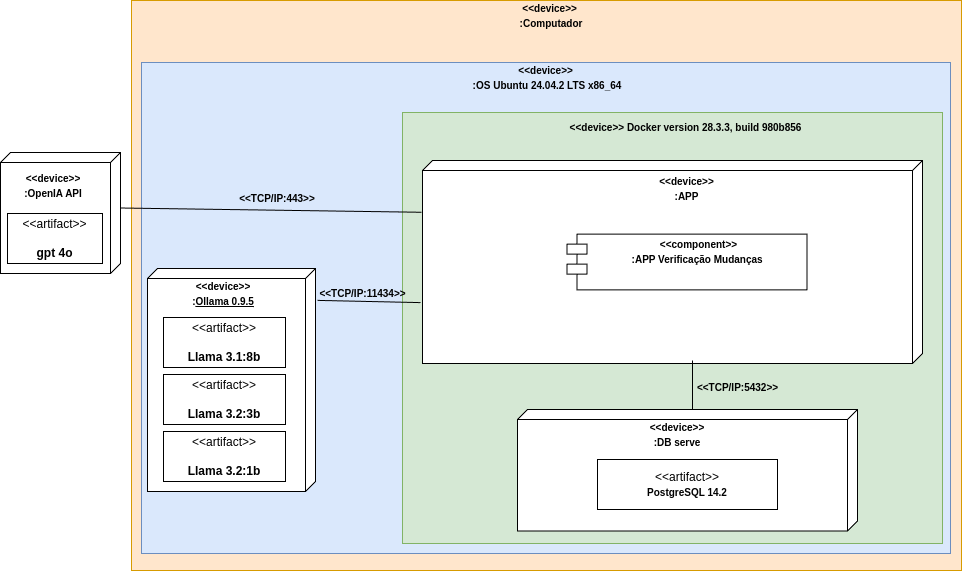

The diagram above was exported from draw.io. Its source (the exported page's mxGraphModel, read from the mxfile embedded in the PNG):
<mxGraphModel dx="1205" dy="1410" grid="1" gridSize="10" guides="1" tooltips="1" connect="1" arrows="1" fold="1" page="1" pageScale="1" pageWidth="1169" pageHeight="827" math="0" shadow="0">
  <root>
    <mxCell id="0" />
    <mxCell id="1" parent="0" />
    <mxCell id="64" value="" style="rounded=0;whiteSpace=wrap;html=1;fillColor=#ffe6cc;strokeColor=#d79b00;" parent="1" vertex="1">
      <mxGeometry x="320" y="-773" width="830" height="570" as="geometry" />
    </mxCell>
    <mxCell id="59" value="" style="rounded=0;whiteSpace=wrap;html=1;fillColor=#dae8fc;strokeColor=#6c8ebf;" parent="1" vertex="1">
      <mxGeometry x="330" y="-711" width="809" height="491" as="geometry" />
    </mxCell>
    <mxCell id="62" value="" style="rounded=0;whiteSpace=wrap;html=1;fillColor=#d5e8d4;strokeColor=#82b366;" parent="1" vertex="1">
      <mxGeometry x="591" y="-661" width="540" height="431" as="geometry" />
    </mxCell>
    <mxCell id="58" value="" style="verticalAlign=top;align=left;spacingTop=8;spacingLeft=2;spacingRight=12;shape=cube;size=10;direction=south;fontStyle=4;html=1;whiteSpace=wrap;" parent="1" vertex="1">
      <mxGeometry x="611" y="-613" width="500" height="203" as="geometry" />
    </mxCell>
    <mxCell id="60" value="&lt;b&gt;&lt;font style=&quot;font-size: 10px;&quot;&gt;&amp;lt;&amp;lt;device&amp;gt;&amp;gt;&amp;nbsp;&lt;/font&gt;&lt;/b&gt;&lt;div&gt;&lt;b&gt;&lt;font style=&quot;font-size: 10px;&quot;&gt;:OS Ubuntu 24.04.2 LTS x86_64&lt;/font&gt;&lt;/b&gt;&lt;/div&gt;" style="text;html=1;align=center;verticalAlign=middle;whiteSpace=wrap;rounded=0;" parent="1" vertex="1">
      <mxGeometry x="626" y="-711" width="220" height="30" as="geometry" />
    </mxCell>
    <mxCell id="63" value="&lt;b&gt;&lt;font style=&quot;font-size: 10px;&quot;&gt;&amp;lt;&amp;lt;device&amp;gt;&amp;gt;&amp;nbsp;&lt;/font&gt;&lt;/b&gt;&lt;span style=&quot;font-size: 10px;&quot;&gt;&lt;b&gt;Docker version 28.3.3, build 980b856&lt;/b&gt;&lt;/span&gt;" style="text;html=1;align=center;verticalAlign=middle;whiteSpace=wrap;rounded=0;" parent="1" vertex="1">
      <mxGeometry x="746" y="-661" width="257" height="30" as="geometry" />
    </mxCell>
    <mxCell id="65" value="&lt;b&gt;&lt;font style=&quot;font-size: 10px;&quot;&gt;&amp;lt;&amp;lt;device&amp;gt;&amp;gt;&amp;nbsp;&lt;/font&gt;&lt;/b&gt;&lt;div&gt;&lt;b&gt;&lt;font style=&quot;font-size: 10px;&quot;&gt;:Computador&lt;/font&gt;&lt;/b&gt;&lt;/div&gt;" style="text;html=1;align=center;verticalAlign=middle;whiteSpace=wrap;rounded=0;" parent="1" vertex="1">
      <mxGeometry x="630" y="-773" width="220" height="30" as="geometry" />
    </mxCell>
    <mxCell id="67" value="" style="verticalAlign=top;align=left;spacingTop=8;spacingLeft=2;spacingRight=12;shape=cube;size=10;direction=south;fontStyle=4;html=1;whiteSpace=wrap;" parent="1" vertex="1">
      <mxGeometry x="336" y="-505" width="168" height="223" as="geometry" />
    </mxCell>
    <mxCell id="71" value="&amp;lt;&amp;lt;artifact&amp;gt;&amp;gt;&lt;br&gt;&lt;br&gt;&lt;b&gt;Llama 3.1:8b&lt;/b&gt;" style="html=1;align=center;verticalAlign=middle;dashed=0;whiteSpace=wrap;" parent="1" vertex="1">
      <mxGeometry x="352" y="-456" width="122" height="50" as="geometry" />
    </mxCell>
    <mxCell id="73" value="&amp;lt;&amp;lt;artifact&amp;gt;&amp;gt;&lt;br&gt;&lt;br&gt;&lt;b&gt;Llama 3.2:3b&lt;/b&gt;" style="html=1;align=center;verticalAlign=middle;dashed=0;whiteSpace=wrap;" parent="1" vertex="1">
      <mxGeometry x="352" y="-399" width="122" height="50" as="geometry" />
    </mxCell>
    <mxCell id="74" value="&amp;lt;&amp;lt;artifact&amp;gt;&amp;gt;&lt;br&gt;&lt;br&gt;&lt;b&gt;Llama 3.2:1b&lt;/b&gt;" style="html=1;align=center;verticalAlign=middle;dashed=0;whiteSpace=wrap;" parent="1" vertex="1">
      <mxGeometry x="352" y="-342" width="122" height="50" as="geometry" />
    </mxCell>
    <mxCell id="79" value="" style="group" vertex="1" connectable="0" parent="1">
      <mxGeometry x="706" y="-364" width="340" height="121.5" as="geometry" />
    </mxCell>
    <mxCell id="75" value="" style="verticalAlign=top;align=center;spacingTop=8;spacingLeft=2;spacingRight=12;shape=cube;size=10;direction=south;fontStyle=4;html=1;whiteSpace=wrap;" parent="79" vertex="1">
      <mxGeometry width="340" height="121.5" as="geometry" />
    </mxCell>
    <mxCell id="76" value="&amp;lt;&amp;lt;artifact&amp;gt;&amp;gt;&lt;br&gt;&lt;b&gt;&lt;font style=&quot;font-size: 10px;&quot;&gt;PostgreSQL 14.2&lt;/font&gt;&lt;/b&gt;" style="html=1;align=center;verticalAlign=middle;dashed=0;whiteSpace=wrap;" parent="79" vertex="1">
      <mxGeometry x="80" y="50" width="180" height="50" as="geometry" />
    </mxCell>
    <mxCell id="78" value="&lt;font style=&quot;font-size: 10px;&quot;&gt;&lt;b&gt;&amp;lt;&amp;lt;device&amp;gt;&amp;gt;&lt;/b&gt;&lt;/font&gt;&lt;div&gt;&lt;font style=&quot;font-size: 10px;&quot;&gt;&lt;b&gt;:DB serve&lt;/b&gt;&lt;/font&gt;&lt;/div&gt;" style="text;html=1;align=center;verticalAlign=middle;whiteSpace=wrap;rounded=0;" vertex="1" parent="79">
      <mxGeometry x="130" y="10" width="60" height="30" as="geometry" />
    </mxCell>
    <mxCell id="80" style="edgeStyle=none;html=1;exitX=0;exitY=0;exitDx=0;exitDy=165;exitPerimeter=0;entryX=0;entryY=0;entryDx=200;entryDy=230;entryPerimeter=0;endArrow=none;endFill=0;" edge="1" parent="1" source="75" target="58">
      <mxGeometry relative="1" as="geometry" />
    </mxCell>
    <mxCell id="81" value="&lt;font style=&quot;font-size: 10px;&quot;&gt;&lt;b&gt;&amp;lt;&amp;lt;TCP/IP:5432&amp;gt;&amp;gt;&lt;/b&gt;&lt;/font&gt;" style="text;html=1;align=center;verticalAlign=middle;whiteSpace=wrap;rounded=0;" vertex="1" parent="1">
      <mxGeometry x="876.5" y="-401" width="98.5" height="30" as="geometry" />
    </mxCell>
    <mxCell id="82" value="&lt;font style=&quot;font-size: 10px;&quot;&gt;&lt;b&gt;&amp;lt;&amp;lt;device&amp;gt;&amp;gt;&lt;/b&gt;&lt;/font&gt;&lt;div&gt;&lt;font style=&quot;font-size: 10px;&quot;&gt;&lt;b&gt;:APP&lt;/b&gt;&lt;/font&gt;&lt;/div&gt;" style="text;html=1;align=center;verticalAlign=middle;whiteSpace=wrap;rounded=0;" vertex="1" parent="1">
      <mxGeometry x="776" y="-600" width="199" height="30" as="geometry" />
    </mxCell>
    <mxCell id="83" value="" style="verticalAlign=top;align=left;spacingTop=8;spacingLeft=2;spacingRight=12;shape=cube;size=10;direction=south;fontStyle=4;html=1;whiteSpace=wrap;" vertex="1" parent="1">
      <mxGeometry x="189" y="-621" width="120" height="121" as="geometry" />
    </mxCell>
    <mxCell id="84" value="&amp;lt;&amp;lt;artifact&amp;gt;&amp;gt;&lt;br&gt;&lt;br&gt;&lt;b&gt;gpt 4o&lt;/b&gt;" style="html=1;align=center;verticalAlign=middle;dashed=0;whiteSpace=wrap;" vertex="1" parent="1">
      <mxGeometry x="196" y="-560" width="95" height="50" as="geometry" />
    </mxCell>
    <mxCell id="87" value="&lt;font style=&quot;font-size: 10px;&quot;&gt;&lt;b style=&quot;&quot;&gt;&amp;lt;&amp;lt;device&amp;gt;&amp;gt;&lt;/b&gt;&lt;/font&gt;&lt;div&gt;&lt;font style=&quot;font-size: 10px;&quot;&gt;&lt;b&gt;&lt;font style=&quot;&quot;&gt;:&lt;/font&gt;&lt;span style=&quot;color: rgb(0, 0, 0); text-align: left; text-decoration-line: underline; background-color: transparent;&quot;&gt;Ollama 0.9.5&lt;/span&gt;&lt;/b&gt;&lt;/font&gt;&lt;/div&gt;" style="text;html=1;align=center;verticalAlign=middle;whiteSpace=wrap;rounded=0;" vertex="1" parent="1">
      <mxGeometry x="367" y="-495.5" width="90" height="30" as="geometry" />
    </mxCell>
    <mxCell id="88" value="&lt;font style=&quot;font-size: 10px;&quot;&gt;&lt;b style=&quot;&quot;&gt;&amp;lt;&amp;lt;device&amp;gt;&amp;gt;&lt;/b&gt;&lt;/font&gt;&lt;div&gt;&lt;font style=&quot;font-size: 10px;&quot;&gt;&lt;b&gt;&lt;font style=&quot;&quot;&gt;:OpenIA API&lt;/font&gt;&lt;/b&gt;&lt;/font&gt;&lt;/div&gt;" style="text;html=1;align=center;verticalAlign=middle;whiteSpace=wrap;rounded=0;" vertex="1" parent="1">
      <mxGeometry x="197" y="-603" width="90" height="30" as="geometry" />
    </mxCell>
    <mxCell id="89" style="edgeStyle=none;html=1;exitX=0;exitY=0;exitDx=55.5;exitDy=0;exitPerimeter=0;entryX=0.255;entryY=1.002;entryDx=0;entryDy=0;entryPerimeter=0;endArrow=none;endFill=0;" edge="1" parent="1" source="83" target="58">
      <mxGeometry relative="1" as="geometry" />
    </mxCell>
    <mxCell id="90" style="edgeStyle=none;html=1;exitX=0.7;exitY=1.004;exitDx=0;exitDy=0;exitPerimeter=0;entryX=0.143;entryY=-0.012;entryDx=0;entryDy=0;entryPerimeter=0;endArrow=none;endFill=0;" edge="1" parent="1" source="58" target="67">
      <mxGeometry relative="1" as="geometry" />
    </mxCell>
    <mxCell id="91" value="&lt;font style=&quot;font-size: 10px;&quot;&gt;&lt;b&gt;&amp;lt;&amp;lt;TCP/IP:&lt;/b&gt;&lt;/font&gt;&lt;span style=&quot;font-size: 10px;&quot;&gt;&lt;b&gt;11434&amp;gt;&amp;gt;&lt;/b&gt;&lt;/span&gt;" style="text;html=1;align=center;verticalAlign=middle;whiteSpace=wrap;rounded=0;" vertex="1" parent="1">
      <mxGeometry x="518" y="-495.5" width="66.5" height="30" as="geometry" />
    </mxCell>
    <mxCell id="92" value="&lt;font style=&quot;font-size: 10px;&quot;&gt;&lt;b&gt;&amp;lt;&amp;lt;TCP/IP:&lt;/b&gt;&lt;/font&gt;&lt;span style=&quot;font-size: 10px;&quot;&gt;&lt;b&gt;443&amp;gt;&amp;gt;&lt;/b&gt;&lt;/span&gt;" style="text;html=1;align=center;verticalAlign=middle;whiteSpace=wrap;rounded=0;" vertex="1" parent="1">
      <mxGeometry x="422" y="-590" width="88" height="30" as="geometry" />
    </mxCell>
    <mxCell id="94" value="" style="shape=module;align=left;spacingLeft=20;align=center;verticalAlign=top;whiteSpace=wrap;html=1;" vertex="1" parent="1">
      <mxGeometry x="755.5" y="-539.37" width="240" height="55.75" as="geometry" />
    </mxCell>
    <mxCell id="95" value="&lt;font style=&quot;font-size: 10px;&quot;&gt;&lt;b&gt;&amp;lt;&amp;lt;component&amp;gt;&amp;gt;&lt;/b&gt;&lt;/font&gt;&lt;div&gt;&lt;font style=&quot;font-size: 10px;&quot;&gt;&lt;b&gt;:APP Verificação Mudanças&amp;nbsp;&lt;/b&gt;&lt;/font&gt;&lt;/div&gt;" style="text;html=1;align=center;verticalAlign=middle;whiteSpace=wrap;rounded=0;" vertex="1" parent="1">
      <mxGeometry x="787.75" y="-537.37" width="199" height="30" as="geometry" />
    </mxCell>
  </root>
</mxGraphModel>